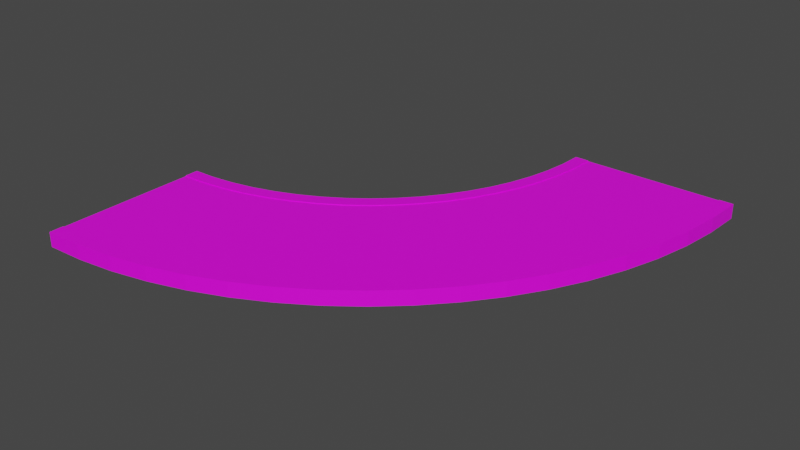 # Source: wide_90.blend  (saved by Blender 2.82.7; exported with 4.5.12 LTS)
import bpy
from mathutils import Matrix  # noqa: F401  (used for matrix-valued properties, if any)

bpy.ops.wm.read_factory_settings(use_empty=True)
scene = bpy.context.scene
scene.name = 'Scene'

# ---- collections
col_collection = bpy.data.collections.new('Collection'); scene.collection.children.link(col_collection)

# ---- images (referenced by path relative to the original .blend; pixels are not part of the script)
import os
ASSET_DIR = os.environ.get("B2B_ASSET_DIR", "")  # directory of the original .blend (textures are referenced by path, not embedded)
HERE = os.path.dirname(os.path.abspath(__file__))  # packed textures are extracted next to this script under _unpacked/

def load_image(name, relpath, width, height, colorspace="sRGB"):
    """Load a texture the original file referenced (path relative to the .blend, or extracted next to this script)."""
    p = next((c for c in (os.path.join(HERE, relpath), os.path.join(ASSET_DIR, relpath)) if relpath and os.path.exists(c)), "")
    if p:
        img = bpy.data.images.load(p, check_existing=True)
        img.name = name
    else:  # same state as the original file: an image datablock whose file is absent (Cycles renders it pink)
        img = bpy.data.images.new(name, width, height)
        img.source = "FILE"
        img.filepath = "//" + (relpath or name)
    img.colorspace_settings.name = colorspace
    return img
img_wide_90 = load_image('wide_90', 'wide_90.png', 1024, 1024, 'sRGB')

# ---- materials (node trees are filled in below, after node groups)
mat_material_001 = bpy.data.materials.new('Material.001')
mat_material_001.use_transparent_shadow = False

# ---- material node trees
mat_material_001.use_nodes = True; mat_material_001.node_tree.nodes.clear()
_N = mat_material_001.node_tree.nodes; _L = mat_material_001.node_tree.links
n0 = _N.new('ShaderNodeOutputMaterial'); n0.name = 'Material Output'; n0.location = (300, 300)
n1 = _N.new('ShaderNodeBsdfPrincipled'); n1.name = 'Principled BSDF'; n1.location = (10, 300)
n1.distribution = 'GGX'
n1.subsurface_method = 'BURLEY'
n1.inputs[3].default_value = 1.45
n1.inputs[27].default_value = (0.0, 0.0, 0.0, 1.0)
n1.inputs[28].default_value = 1.0
n2 = _N.new('ShaderNodeTexImage'); n2.name = 'Image Texture'; n2.location = (-363, 196)
n2.image = img_wide_90
_L.new(n1.outputs[0], n0.inputs[0])
_L.new(n2.outputs[0], n1.inputs[0])
n0.is_active_output = True

# ---- world
world_world = bpy.data.worlds.new('World'); scene.world = world_world
world_world.use_nodes = True; world_world.node_tree.nodes.clear()
_N = world_world.node_tree.nodes; _L = world_world.node_tree.links
n0 = _N.new('ShaderNodeOutputWorld'); n0.name = 'World Output'; n0.location = (300, 300)
n1 = _N.new('ShaderNodeBackground'); n1.name = 'Background'; n1.location = (10, 300)
n1.inputs[0].default_value = (0.05088, 0.05088, 0.05088, 1.0)
_L.new(n1.outputs[0], n0.inputs[0])
n0.is_active_output = True
world_world.color = (0.05088, 0.05088, 0.05088)
world_world.use_sun_shadow = False
world_world.sun_shadow_jitter_overblur = 0.0

# ---- meshes
me_plane = bpy.data.meshes.new('Plane')
me_plane.from_pydata([(-1.0, -1.0, 0.0), (1.0, -1.0, 0.0), (-1.0, 1.0, 0.0), (1.0, 1.0, 0.0), (-1.0, -1.2, 0.0), (1.0, -1.2, 0.0), (-1.0, -1.0, 0.0), (-1.0, -1.2, 0.0), (-1.1, -1.0, 7.55e-09), (-1.1, -1.2, 7.55e-09), (-1.0, 1.2, 0.0), (1.0, 1.2, 0.0), (-1.1, 1.0, 7.55e-09), (-1.1, 1.2, 7.55e-09), (-1.0, 1.0, 0.0), (-1.0, -1.0, 0.0), (1.0, -1.0, 0.0), (1.0, 1.0, 0.0), (-1.0, -1.2, 0.0), (1.0, -1.2, 0.0), (-1.0, -1.0, 0.0), (-1.0, -1.2, 0.0), (-1.1, -1.0, 7.55e-09), (-1.1, -1.2, 7.55e-09), (1.0, 1.2, 0.0), (-1.0, 1.2, 0.0), (-1.1, 1.2, 7.55e-09), (-1.1, 1.0, 7.55e-09), (-1.0, 1.015, 3.486), (-1.0, -0.9772, 5.229), (1.0, -0.9772, 5.229), (1.0, 1.015, 3.486), (-1.0, -1.176, 5.404), (1.0, -1.176, 5.404), (-1.0, -0.9772, 5.229), (-1.0, -1.176, 5.404), (-1.1, -0.9772, 5.229), (-1.1, -1.176, 5.404), (1.0, 1.214, 3.312), (-1.0, 1.214, 3.312), (-1.1, 1.214, 3.312), (-1.1, 1.015, 3.486), (-1.0, 1.061, 6.946), (-1.0, -0.9088, 10.42), (1.0, -0.9088, 10.42), (1.0, 1.061, 6.946), (-1.0, -1.106, 10.77), (1.0, -1.106, 10.77), (-1.0, -0.9088, 10.42), (-1.0, -1.106, 10.77), (-1.1, -0.9088, 10.42), (-1.1, -1.106, 10.77), (1.0, 1.258, 6.599), (-1.0, 1.258, 6.599), (-1.1, 1.258, 6.599), (-1.1, 1.061, 6.946), (-1.0, 1.136, 10.35), (-1.0, -0.7956, 15.53), (1.0, -0.7956, 15.53), (1.0, 1.136, 10.35), (-1.0, -0.9887, 16.05), (1.0, -0.9887, 16.05), (-1.0, -0.7956, 15.53), (-1.0, -0.9887, 16.05), (-1.1, -0.7956, 15.53), (-1.1, -0.9887, 16.05), (1.0, 1.329, 9.835), (-1.0, 1.329, 9.835), (-1.1, 1.329, 9.835), (-1.1, 1.136, 10.35), (-1.0, 1.241, 13.68), (-1.0, -0.6382, 20.52), (1.0, -0.6382, 20.52), (1.0, 1.241, 13.68), (-1.0, -0.8261, 21.21), (1.0, -0.8261, 21.21), (-1.0, -0.6382, 20.52), (-1.0, -0.8261, 21.21), (-1.1, -0.6382, 20.52), (-1.1, -0.8261, 21.21), (1.0, 1.429, 13.0), (-1.0, 1.429, 13.0), (-1.1, 1.429, 13.0), (-1.1, 1.241, 13.68), (-1.0, 1.375, 16.9), (-1.0, -0.4378, 25.36), (1.0, -0.4378, 25.36), (1.0, 1.375, 16.9), (-1.0, -0.6191, 26.2), (1.0, -0.6191, 26.2), (-1.0, -0.4378, 25.36), (-1.0, -0.6191, 26.2), (-1.1, -0.4378, 25.36), (-1.1, -0.6191, 26.2), (1.0, 1.556, 16.06), (-1.0, 1.556, 16.06), (-1.1, 1.556, 16.06), (-1.1, 1.375, 16.9), (-1.0, 1.536, 20.0), (-1.0, -0.1962, 30.0), (1.0, -0.1962, 30.0), (1.0, 1.536, 20.0), (-1.0, -0.3694, 31.0), (1.0, -0.3694, 31.0), (-1.0, -0.1962, 30.0), (-1.0, -0.3694, 31.0), (-1.1, -0.1962, 30.0), (-1.1, -0.3694, 31.0), (1.0, 1.709, 19.0), (-1.0, 1.709, 19.0), (-1.1, 1.709, 19.0), (-1.1, 1.536, 20.0), (-1.0, 1.723, 22.94), (-1.0, 0.08509, 34.41), (1.0, 0.08509, 34.41), (1.0, 1.723, 22.94), (-1.0, -0.07874, 35.56), (1.0, -0.07874, 35.56), (-1.0, 0.08509, 34.41), (-1.0, -0.07874, 35.56), (-1.1, 0.08509, 34.41), (-1.1, -0.07874, 35.56), (1.0, 1.887, 21.8), (-1.0, 1.887, 21.8), (-1.1, 1.887, 21.8), (-1.1, 1.723, 22.94), (-1.0, 1.936, 25.71), (-1.0, 0.4037, 38.57), (1.0, 0.4037, 38.57), (1.0, 1.936, 25.71), (-1.0, 0.2505, 39.85), (1.0, 0.2505, 39.85), (-1.0, 0.4037, 38.57), (-1.0, 0.2505, 39.85), (-1.1, 0.4037, 38.57), (-1.1, 0.2505, 39.85), (1.0, 2.089, 24.43), (-1.0, 2.089, 24.43), (-1.1, 2.089, 24.43), (-1.1, 1.936, 25.71), (-1.0, 2.172, 28.28), (-1.0, 0.7574, 42.43), (1.0, 0.7574, 42.43), (1.0, 2.172, 28.28), (-1.0, 0.6159, 43.84), (1.0, 0.6159, 43.84), (-1.0, 0.7574, 42.43), (-1.0, 0.6159, 43.84), (-1.1, 0.7574, 42.43), (-1.1, 0.6159, 43.84), (1.0, 2.313, 26.87), (-1.0, 2.313, 26.87), (-1.1, 2.313, 26.87), (-1.1, 2.172, 28.28), (-1.0, 2.429, 30.64), (-1.0, 1.143, 45.96), (1.0, 1.143, 45.96), (1.0, 2.429, 30.64), (-1.0, 1.015, 47.49), (1.0, 1.015, 47.49), (-1.0, 1.143, 45.96), (-1.0, 1.015, 47.49), (-1.1, 1.143, 45.96), (-1.1, 1.015, 47.49), (1.0, 2.557, 29.11), (-1.0, 2.557, 29.11), (-1.1, 2.557, 29.11), (-1.1, 2.429, 30.64), (-1.0, 2.706, 32.77), (-1.0, 1.559, 49.15), (1.0, 1.559, 49.15), (1.0, 2.706, 32.77), (-1.0, 1.444, 50.79), (1.0, 1.444, 50.79), (-1.0, 1.559, 49.15), (-1.0, 1.444, 50.79), (-1.1, 1.559, 49.15), (-1.1, 1.444, 50.79), (1.0, 2.82, 31.13), (-1.0, 2.82, 31.13), (-1.1, 2.82, 31.13), (-1.1, 2.706, 32.77), (-1.0, 3.0, 34.64), (-1.0, 2.0, 51.96), (1.0, 2.0, 51.96), (1.0, 3.0, 34.64), (-1.0, 1.9, 53.69), (1.0, 1.9, 53.69), (-1.0, 2.0, 51.96), (-1.0, 1.9, 53.69), (-1.1, 2.0, 51.96), (-1.1, 1.9, 53.69), (1.0, 3.1, 32.91), (-1.0, 3.1, 32.91), (-1.1, 3.1, 32.91), (-1.1, 3.0, 34.64), (-1.0, 3.31, 36.25), (-1.0, 2.464, 54.38), (1.0, 2.464, 54.38), (1.0, 3.31, 36.25), (-1.0, 2.38, 56.19), (1.0, 2.38, 56.19), (-1.0, 2.464, 54.38), (-1.0, 2.38, 56.19), (-1.1, 2.464, 54.38), (-1.1, 2.38, 56.19), (1.0, 3.394, 34.44), (-1.0, 3.394, 34.44), (-1.1, 3.394, 34.44), (-1.1, 3.31, 36.25), (-1.0, 3.632, 37.59), (-1.0, 2.948, 56.38), (1.0, 2.948, 56.38), (1.0, 3.632, 37.59), (-1.0, 2.879, 58.26), (1.0, 2.879, 58.26), (-1.0, 2.948, 56.38), (-1.0, 2.879, 58.26), (-1.1, 2.948, 56.38), (-1.1, 2.879, 58.26), (1.0, 3.7, 35.71), (-1.0, 3.7, 35.71), (-1.1, 3.7, 35.71), (-1.1, 3.632, 37.59), (-1.0, 3.965, 38.64), (-1.0, 3.447, 57.96), (1.0, 3.447, 57.96), (1.0, 3.965, 38.64), (-1.0, 3.395, 59.89), (1.0, 3.395, 59.89), (-1.0, 3.447, 57.96), (-1.0, 3.395, 59.89), (-1.1, 3.447, 57.96), (-1.1, 3.395, 59.89), (1.0, 4.016, 36.71), (-1.0, 4.016, 36.71), (-1.1, 4.016, 36.71), (-1.1, 3.965, 38.64), (-1.0, 4.305, 39.39), (-1.0, 3.958, 59.09), (1.0, 3.958, 59.09), (1.0, 4.305, 39.39), (-1.0, 3.923, 61.06), (1.0, 3.923, 61.06), (-1.0, 3.958, 59.09), (-1.0, 3.923, 61.06), (-1.1, 3.958, 59.09), (-1.1, 3.923, 61.06), (1.0, 4.34, 37.42), (-1.0, 4.34, 37.42), (-1.1, 4.34, 37.42), (-1.1, 4.305, 39.39), (-1.0, 4.651, 39.85), (-1.0, 4.477, 59.77), (1.0, 4.477, 59.77), (1.0, 4.651, 39.85), (-1.0, 4.46, 61.76), (1.0, 4.46, 61.76), (-1.0, 4.477, 59.77), (-1.0, 4.46, 61.76), (-1.1, 4.477, 59.77), (-1.1, 4.46, 61.76), (1.0, 4.669, 37.86), (-1.0, 4.669, 37.86), (-1.1, 4.669, 37.86), (-1.1, 4.651, 39.85), (-1.0, 5.0, 40.0), (-1.0, 5.0, 60.0), (1.0, 5.0, 60.0), (1.0, 5.0, 40.0), (-1.0, 5.0, 62.0), (1.0, 5.0, 62.0), (-1.0, 5.0, 60.0), (-1.0, 5.0, 62.0), (-1.1, 5.0, 60.0), (-1.1, 5.0, 62.0), (1.0, 5.0, 38.0), (-1.0, 5.0, 38.0), (-1.1, 5.0, 38.0), (-1.1, 5.0, 40.0)], [], [(13, 12, 27, 26), (3, 11, 24, 17), (4, 0, 6, 7), (2, 0, 15, 14), (7, 6, 20, 21), (0, 4, 18, 15), (22, 23, 37, 36), (27, 14, 28, 41), (14, 15, 29, 28), (21, 20, 34, 35), (26, 27, 41, 40), (1, 3, 17, 16), (12, 2, 14, 27), (8, 9, 23, 22), (10, 13, 26, 25), (9, 7, 21, 23), (4, 5, 19, 18), (6, 8, 22, 20), (5, 1, 16, 19), (11, 10, 25, 24), (38, 39, 53, 52), (34, 36, 50, 48), (30, 31, 45, 44), (37, 35, 49, 51), (39, 40, 54, 53), (25, 26, 40, 39), (23, 21, 35, 37), (16, 17, 31, 30), (20, 22, 36, 34), (24, 25, 39, 38), (18, 19, 33, 32), (19, 16, 30, 33), (17, 24, 38, 31), (15, 18, 32, 29), (45, 52, 66, 59), (47, 44, 58, 61), (46, 47, 61, 60), (52, 53, 67, 66), (48, 50, 64, 62), (32, 33, 47, 46), (33, 30, 44, 47), (31, 38, 52, 45), (29, 32, 46, 43), (40, 41, 55, 54), (35, 34, 48, 49), (28, 29, 43, 42), (41, 28, 42, 55), (36, 37, 51, 50), (68, 69, 83, 82), (57, 60, 74, 71), (59, 66, 80, 73), (61, 58, 72, 75), (60, 61, 75, 74), (43, 46, 60, 57), (54, 55, 69, 68), (49, 48, 62, 63), (42, 43, 57, 56), (55, 42, 56, 69), (50, 51, 65, 64), (53, 54, 68, 67), (51, 49, 63, 65), (44, 45, 59, 58), (70, 71, 85, 84), (77, 76, 90, 91), (82, 83, 97, 96), (71, 74, 88, 85), (73, 80, 94, 87), (63, 62, 76, 77), (56, 57, 71, 70), (69, 56, 70, 83), (64, 65, 79, 78), (67, 68, 82, 81), (65, 63, 77, 79), (58, 59, 73, 72), (62, 64, 78, 76), (66, 67, 81, 80), (93, 91, 105, 107), (95, 96, 110, 109), (92, 93, 107, 106), (97, 84, 98, 111), (84, 85, 99, 98), (83, 70, 84, 97), (78, 79, 93, 92), (81, 82, 96, 95), (79, 77, 91, 93), (72, 73, 87, 86), (76, 78, 92, 90), (80, 81, 95, 94), (74, 75, 89, 88), (75, 72, 86, 89), (102, 103, 117, 116), (108, 109, 123, 122), (104, 106, 120, 118), (100, 101, 115, 114), (107, 105, 119, 121), (86, 87, 101, 100), (90, 92, 106, 104), (94, 95, 109, 108), (88, 89, 103, 102), (89, 86, 100, 103), (87, 94, 108, 101), (85, 88, 102, 99), (96, 97, 111, 110), (91, 90, 104, 105), (113, 116, 130, 127), (115, 122, 136, 129), (117, 114, 128, 131), (116, 117, 131, 130), (122, 123, 137, 136), (103, 100, 114, 117), (101, 108, 122, 115), (99, 102, 116, 113), (110, 111, 125, 124), (105, 104, 118, 119), (98, 99, 113, 112), (111, 98, 112, 125), (106, 107, 121, 120), (109, 110, 124, 123), (133, 132, 146, 147), (138, 139, 153, 152), (127, 130, 144, 141), (129, 136, 150, 143), (131, 128, 142, 145), (124, 125, 139, 138), (119, 118, 132, 133), (112, 113, 127, 126), (125, 112, 126, 139), (120, 121, 135, 134), (123, 124, 138, 137), (121, 119, 133, 135), (114, 115, 129, 128), (118, 120, 134, 132), (148, 149, 163, 162), (153, 140, 154, 167), (140, 141, 155, 154), (147, 146, 160, 161), (152, 153, 167, 166), (126, 127, 141, 140), (139, 126, 140, 153), (134, 135, 149, 148), (137, 138, 152, 151), (135, 133, 147, 149), (128, 129, 143, 142), (132, 134, 148, 146), (136, 137, 151, 150), (130, 131, 145, 144), (160, 162, 176, 174), (156, 157, 171, 170), (163, 161, 175, 177), (165, 166, 180, 179), (162, 163, 177, 176), (151, 152, 166, 165), (149, 147, 161, 163), (142, 143, 157, 156), (146, 148, 162, 160), (150, 151, 165, 164), (144, 145, 159, 158), (145, 142, 156, 159), (143, 150, 164, 157), (141, 144, 158, 155), (173, 170, 184, 187), (172, 173, 187, 186), (178, 179, 193, 192), (174, 176, 190, 188), (170, 171, 185, 184), (164, 165, 179, 178), (158, 159, 173, 172), (159, 156, 170, 173), (157, 164, 178, 171), (155, 158, 172, 169), (166, 167, 181, 180), (161, 160, 174, 175), (154, 155, 169, 168), (167, 154, 168, 181), (183, 186, 200, 197), (185, 192, 206, 199), (187, 184, 198, 201), (186, 187, 201, 200), (192, 193, 207, 206), (171, 178, 192, 185), (169, 172, 186, 183), (180, 181, 195, 194), (175, 174, 188, 189), (168, 169, 183, 182), (181, 168, 182, 195), (176, 177, 191, 190), (179, 180, 194, 193), (177, 175, 189, 191), (196, 197, 211, 210), (203, 202, 216, 217), (208, 209, 223, 222), (197, 200, 214, 211), (199, 206, 220, 213), (194, 195, 209, 208), (189, 188, 202, 203), (182, 183, 197, 196), (195, 182, 196, 209), (190, 191, 205, 204), (193, 194, 208, 207), (191, 189, 203, 205), (184, 185, 199, 198), (188, 190, 204, 202), (221, 222, 236, 235), (218, 219, 233, 232), (223, 210, 224, 237), (210, 211, 225, 224), (217, 216, 230, 231), (209, 196, 210, 223), (204, 205, 219, 218), (207, 208, 222, 221), (205, 203, 217, 219), (198, 199, 213, 212), (202, 204, 218, 216), (206, 207, 221, 220), (200, 201, 215, 214), (201, 198, 212, 215), (234, 235, 249, 248), (230, 232, 246, 244), (226, 227, 241, 240), (233, 231, 245, 247), (235, 236, 250, 249), (219, 217, 231, 233), (212, 213, 227, 226), (216, 218, 232, 230), (220, 221, 235, 234), (214, 215, 229, 228), (215, 212, 226, 229), (213, 220, 234, 227), (211, 214, 228, 225), (222, 223, 237, 236), (241, 248, 262, 255), (243, 240, 254, 257), (242, 243, 257, 256), (248, 249, 263, 262), (244, 246, 260, 258), (228, 229, 243, 242), (229, 226, 240, 243), (227, 234, 248, 241), (225, 228, 242, 239), (236, 237, 251, 250), (231, 230, 244, 245), (224, 225, 239, 238), (237, 224, 238, 251), (232, 233, 247, 246), (259, 258, 272, 273), (264, 265, 279, 278), (253, 256, 270, 267), (255, 262, 276, 269), (257, 254, 268, 271), (239, 242, 256, 253), (250, 251, 265, 264), (245, 244, 258, 259), (238, 239, 253, 252), (251, 238, 252, 265), (246, 247, 261, 260), (249, 250, 264, 263), (247, 245, 259, 261), (240, 241, 255, 254), (267, 268, 269, 266), (268, 267, 270, 271), (273, 272, 274, 275), (266, 269, 276, 277), (266, 277, 278, 279), (252, 253, 267, 266), (265, 252, 266, 279), (260, 261, 275, 274), (263, 264, 278, 277), (261, 259, 273, 275), (254, 255, 269, 268), (258, 260, 274, 272), (262, 263, 277, 276), (256, 257, 271, 270)])
_uv = me_plane.uv_layers.new(name='UVMap')
_uv.uv.foreach_set('vector', [0.0, 0.0, 0.0, 0.0, 0.0, 0.0, 0.0, 0.0, 0.0, 0.0, 0.0, 0.0, 0.0, 0.0, 0.0, 0.0, 0.0, 0.0, 0.0, 0.0, 0.0, 0.0, 0.0, 0.0, 0.0, 0.0, 0.0, 0.0, 0.0, 0.0, 0.0, 0.0, 0.0, 0.0, 0.0, 0.0, 0.0, 0.0, 0.0, 0.0, 0.0, 0.0, 0.0, 0.0, 0.0, 0.0, 0.0, 0.0, 0.7005, 0.9461, 0.6921, 0.9464, 0.6706, 0.8693, 0.6796, 0.8715, 0.9997, 0.6098, 0.9956, 0.6098, 0.9956, 0.5604, 0.9997, 0.5604, 0.2542, 0.05645, 0.3375, 0.05383, 0.3565, 0.1285, 0.2669, 0.1062, 0.5631, 0.05357, 0.5714, 0.05386, 0.5506, 0.1285, 0.5416, 0.1307, 0.9813, 0.6103, 0.973, 0.6106, 0.9591, 0.5609, 0.9681, 0.5631, 0.0, 0.0, 0.0, 0.0, 0.0, 0.0, 0.0, 0.0, 0.0, 0.0, 0.0, 0.0, 0.0, 0.0, 0.0, 0.0, 0.0, 0.0, 0.0, 0.0, 0.0, 0.0, 0.0, 0.0, 0.0, 0.0, 0.0, 0.0, 0.0, 0.0, 0.0, 0.0, 0.0, 0.0, 0.0, 0.0, 0.0, 0.0, 0.0, 0.0, 0.0, 0.0, 0.0, 0.0, 0.0, 0.0, 0.0, 0.0, 0.0, 0.0, 0.0, 0.0, 0.0, 0.0, 0.0, 0.0, 0.0, 0.0, 0.0, 0.0, 0.0, 0.0, 0.0, 0.0, 0.0, 0.0, 0.0, 0.0, 0.0, 0.0, 0.0, 0.0, 0.8005, 0.8952, 0.7168, 0.8952, 0.7168, 0.8483, 0.8005, 0.8483, 0.9862, 0.1281, 0.9904, 0.1281, 0.9904, 0.2021, 0.9862, 0.2021, 0.1566, 0.8712, 0.06796, 0.8939, 0.07713, 0.8445, 0.1704, 0.797, 0.9951, 0.8686, 0.9909, 0.8686, 0.9909, 0.7924, 0.9951, 0.7924, 0.7168, 0.8952, 0.7126, 0.8952, 0.7126, 0.8483, 0.7168, 0.8483, 0.7168, 0.9424, 0.7126, 0.9424, 0.7126, 0.8952, 0.7168, 0.8952, 0.9951, 0.9452, 0.9909, 0.9452, 0.9909, 0.8686, 0.9951, 0.8686, 0.1408, 0.946, 0.05744, 0.9438, 0.06796, 0.8939, 0.1566, 0.8712, 0.9862, 0.05355, 0.9904, 0.05355, 0.9904, 0.1281, 0.9862, 0.1281, 0.8005, 0.9424, 0.7168, 0.9424, 0.7168, 0.8952, 0.8005, 0.8952, 0.8107, 0.0535, 0.8944, 0.0535, 0.8944, 0.1301, 0.8107, 0.1301, 0.1492, 0.9462, 0.1408, 0.946, 0.1566, 0.8712, 0.1655, 0.8689, 0.05744, 0.9438, 0.04911, 0.9435, 0.0591, 0.8962, 0.06796, 0.8939, 0.3375, 0.05383, 0.3458, 0.05357, 0.3655, 0.1307, 0.3565, 0.1285, 0.07713, 0.8445, 0.06781, 0.8492, 0.07517, 0.8029, 0.08489, 0.7957, 0.1797, 0.7923, 0.1704, 0.797, 0.182, 0.7239, 0.1917, 0.7167, 0.8107, 0.2062, 0.8944, 0.2062, 0.8944, 0.2813, 0.8107, 0.2813, 0.8005, 0.8483, 0.7168, 0.8483, 0.7168, 0.8021, 0.8005, 0.8021, 0.9862, 0.2021, 0.9904, 0.2021, 0.9904, 0.2751, 0.9862, 0.2751, 0.8107, 0.1301, 0.8944, 0.1301, 0.8944, 0.2062, 0.8107, 0.2062, 0.1655, 0.8689, 0.1566, 0.8712, 0.1704, 0.797, 0.1797, 0.7923, 0.06796, 0.8939, 0.0591, 0.8962, 0.06781, 0.8492, 0.07713, 0.8445, 0.3565, 0.1285, 0.3655, 0.1307, 0.383, 0.2073, 0.3735, 0.2026, 0.9681, 0.5631, 0.9591, 0.5609, 0.9466, 0.5115, 0.9563, 0.5161, 0.5416, 0.1307, 0.5506, 0.1285, 0.5319, 0.2025, 0.5222, 0.2072, 0.2669, 0.1062, 0.3565, 0.1285, 0.3735, 0.2026, 0.2782, 0.1556, 0.9997, 0.5604, 0.9956, 0.5604, 0.9956, 0.5113, 0.9997, 0.5113, 0.6796, 0.8715, 0.6706, 0.8693, 0.6513, 0.7928, 0.6609, 0.7975, 0.9458, 0.4699, 0.9356, 0.4628, 0.9261, 0.4152, 0.9368, 0.4247, 0.3883, 0.2757, 0.3983, 0.2828, 0.4112, 0.3567, 0.4008, 0.3471, 0.08489, 0.7957, 0.07517, 0.8029, 0.08113, 0.7576, 0.09116, 0.748, 0.1917, 0.7167, 0.182, 0.7239, 0.1914, 0.6524, 0.2014, 0.6428, 0.8107, 0.2813, 0.8944, 0.2813, 0.8944, 0.3547, 0.8107, 0.3547, 0.3735, 0.2026, 0.383, 0.2073, 0.3983, 0.2828, 0.3883, 0.2757, 0.9563, 0.5161, 0.9466, 0.5115, 0.9356, 0.4628, 0.9458, 0.4699, 0.5222, 0.2072, 0.5319, 0.2025, 0.5153, 0.2756, 0.5051, 0.2827, 0.2782, 0.1556, 0.3735, 0.2026, 0.3883, 0.2757, 0.288, 0.2044, 0.9997, 0.5113, 0.9956, 0.5113, 0.9956, 0.4628, 0.9997, 0.4628, 0.6609, 0.7975, 0.6513, 0.7928, 0.6342, 0.7173, 0.6443, 0.7244, 0.7168, 0.8483, 0.7126, 0.8483, 0.7126, 0.8021, 0.7168, 0.8021, 0.9951, 0.7924, 0.9909, 0.7924, 0.9909, 0.7174, 0.9951, 0.7174, 0.1704, 0.797, 0.07713, 0.8445, 0.08489, 0.7957, 0.182, 0.7239, 0.2964, 0.252, 0.4008, 0.3471, 0.4109, 0.4164, 0.3031, 0.2982, 0.4904, 0.3565, 0.5011, 0.347, 0.4893, 0.4162, 0.4783, 0.428, 0.9368, 0.4247, 0.9261, 0.4152, 0.9182, 0.369, 0.9293, 0.3808, 0.4008, 0.3471, 0.4112, 0.3567, 0.4216, 0.4282, 0.4109, 0.4164, 0.09116, 0.748, 0.08113, 0.7576, 0.08564, 0.7137, 0.09591, 0.7018, 0.5051, 0.2827, 0.5153, 0.2756, 0.5011, 0.347, 0.4904, 0.3565, 0.288, 0.2044, 0.3883, 0.2757, 0.4008, 0.3471, 0.2964, 0.252, 0.9997, 0.4628, 0.9956, 0.4628, 0.9956, 0.4155, 0.9997, 0.4155, 0.6443, 0.7244, 0.6342, 0.7173, 0.6195, 0.6435, 0.6301, 0.653, 0.7168, 0.8021, 0.7126, 0.8021, 0.7126, 0.7569, 0.7168, 0.7569, 0.9951, 0.7174, 0.9909, 0.7174, 0.9909, 0.644, 0.9951, 0.644, 0.182, 0.7239, 0.08489, 0.7957, 0.09116, 0.748, 0.1914, 0.6524, 0.9862, 0.2751, 0.9904, 0.2751, 0.9904, 0.3464, 0.9862, 0.3464, 0.8005, 0.8021, 0.7168, 0.8021, 0.7168, 0.7569, 0.8005, 0.7569, 0.9951, 0.5727, 0.9909, 0.5727, 0.9909, 0.5042, 0.9951, 0.5042, 0.7168, 0.7131, 0.7126, 0.7131, 0.7126, 0.671, 0.7168, 0.671, 0.6183, 0.5838, 0.6073, 0.572, 0.5977, 0.5032, 0.6091, 0.5172, 0.9997, 0.3695, 0.9956, 0.3695, 0.9956, 0.3253, 0.9997, 0.3253, 0.3031, 0.2982, 0.4109, 0.4164, 0.4185, 0.483, 0.3082, 0.3425, 0.9997, 0.4155, 0.9956, 0.4155, 0.9956, 0.3695, 0.9997, 0.3695, 0.6301, 0.653, 0.6195, 0.6435, 0.6073, 0.572, 0.6183, 0.5838, 0.7168, 0.7569, 0.7126, 0.7569, 0.7126, 0.7131, 0.7168, 0.7131, 0.9951, 0.644, 0.9909, 0.644, 0.9909, 0.5727, 0.9951, 0.5727, 0.1914, 0.6524, 0.09116, 0.748, 0.09591, 0.7018, 0.1985, 0.5831, 0.9862, 0.3464, 0.9904, 0.3464, 0.9904, 0.4156, 0.9862, 0.4156, 0.8005, 0.7569, 0.7168, 0.7569, 0.7168, 0.7131, 0.8005, 0.7131, 0.8107, 0.3547, 0.8944, 0.3547, 0.8944, 0.4259, 0.8107, 0.4259, 0.2014, 0.6428, 0.1914, 0.6524, 0.1985, 0.5831, 0.2088, 0.5712, 0.8107, 0.4944, 0.8944, 0.4944, 0.8944, 0.5597, 0.8107, 0.5597, 0.8005, 0.671, 0.7168, 0.671, 0.7168, 0.6309, 0.8005, 0.6309, 0.9862, 0.4821, 0.9904, 0.4821, 0.9904, 0.5454, 0.9862, 0.5454, 0.2033, 0.5165, 0.09909, 0.6574, 0.1007, 0.6152, 0.2057, 0.4531, 0.9951, 0.5042, 0.9909, 0.5042, 0.9909, 0.439, 0.9951, 0.439, 0.1985, 0.5831, 0.09591, 0.7018, 0.09909, 0.6574, 0.2033, 0.5165, 0.9862, 0.4156, 0.9904, 0.4156, 0.9904, 0.4821, 0.9862, 0.4821, 0.8005, 0.7131, 0.7168, 0.7131, 0.7168, 0.671, 0.8005, 0.671, 0.8107, 0.4259, 0.8944, 0.4259, 0.8944, 0.4944, 0.8107, 0.4944, 0.2088, 0.5712, 0.1985, 0.5831, 0.2033, 0.5165, 0.2137, 0.5024, 0.09591, 0.7018, 0.08564, 0.7137, 0.08867, 0.6715, 0.09909, 0.6574, 0.4109, 0.4164, 0.4216, 0.4282, 0.4295, 0.497, 0.4185, 0.483, 0.9293, 0.3808, 0.9182, 0.369, 0.9121, 0.3247, 0.9234, 0.3387, 0.4783, 0.428, 0.4893, 0.4162, 0.4801, 0.4828, 0.4687, 0.4968, 0.4236, 0.5463, 0.4349, 0.5625, 0.4375, 0.6242, 0.4262, 0.606, 0.1007, 0.6152, 0.09019, 0.6314, 0.09019, 0.5936, 0.1007, 0.5754, 0.2162, 0.4369, 0.2057, 0.4531, 0.2057, 0.3934, 0.2162, 0.3752, 0.8107, 0.5597, 0.8944, 0.5597, 0.8944, 0.6212, 0.8107, 0.6212, 0.8005, 0.6309, 0.7168, 0.6309, 0.7168, 0.5931, 0.8005, 0.5931, 0.2137, 0.5024, 0.2033, 0.5165, 0.2057, 0.4531, 0.2162, 0.4369, 0.09909, 0.6574, 0.08867, 0.6715, 0.09019, 0.6314, 0.1007, 0.6152, 0.4185, 0.483, 0.4295, 0.497, 0.4349, 0.5625, 0.4236, 0.5463, 0.9234, 0.3387, 0.9121, 0.3247, 0.9076, 0.2824, 0.9192, 0.2986, 0.4687, 0.4968, 0.4801, 0.4828, 0.4734, 0.5461, 0.4618, 0.5622, 0.3082, 0.3425, 0.4185, 0.483, 0.4236, 0.5463, 0.3116, 0.3848, 0.9997, 0.3253, 0.9956, 0.3253, 0.9956, 0.2832, 0.9997, 0.2832, 0.6091, 0.5172, 0.5977, 0.5032, 0.5908, 0.4378, 0.6024, 0.4539, 0.7168, 0.671, 0.7126, 0.671, 0.7126, 0.6309, 0.7168, 0.6309, 0.4576, 0.6239, 0.4694, 0.6058, 0.468, 0.6613, 0.4563, 0.6813, 0.9167, 0.2608, 0.9049, 0.2427, 0.904, 0.2056, 0.9158, 0.2256, 0.4262, 0.606, 0.4375, 0.6242, 0.4375, 0.6815, 0.4262, 0.6615, 0.1007, 0.5754, 0.09019, 0.5936, 0.08867, 0.5584, 0.09909, 0.5384, 0.2162, 0.3752, 0.2057, 0.3934, 0.2033, 0.3379, 0.2137, 0.3178, 0.9192, 0.2986, 0.9076, 0.2824, 0.9049, 0.2427, 0.9167, 0.2608, 0.4618, 0.5622, 0.4734, 0.5461, 0.4694, 0.6058, 0.4576, 0.6239, 0.3116, 0.3848, 0.4236, 0.5463, 0.4262, 0.606, 0.3134, 0.4246, 0.9997, 0.2832, 0.9956, 0.2832, 0.9956, 0.2435, 0.9997, 0.2435, 0.6024, 0.4539, 0.5908, 0.4378, 0.5867, 0.3761, 0.5984, 0.3942, 0.7168, 0.6309, 0.7126, 0.6309, 0.7126, 0.5931, 0.7168, 0.5931, 0.9951, 0.439, 0.9909, 0.439, 0.9909, 0.3775, 0.9951, 0.3775, 0.2057, 0.4531, 0.1007, 0.6152, 0.1007, 0.5754, 0.2057, 0.3934, 0.9862, 0.5454, 0.9904, 0.5454, 0.9904, 0.6051, 0.9862, 0.6051, 0.597, 0.3387, 0.5853, 0.3187, 0.5867, 0.2661, 0.5984, 0.2877, 0.9997, 0.2066, 0.9956, 0.2066, 0.9956, 0.1726, 0.9997, 0.1726, 0.3134, 0.4616, 0.4262, 0.6615, 0.4236, 0.7125, 0.3116, 0.4956, 0.4563, 0.6813, 0.468, 0.6613, 0.4694, 0.7123, 0.4576, 0.7339, 0.9158, 0.2256, 0.904, 0.2056, 0.9049, 0.1717, 0.9167, 0.1933, 0.3134, 0.4246, 0.4262, 0.606, 0.4262, 0.6615, 0.3134, 0.4616, 0.9997, 0.2435, 0.9956, 0.2435, 0.9956, 0.2066, 0.9997, 0.2066, 0.5984, 0.3942, 0.5867, 0.3761, 0.5853, 0.3187, 0.597, 0.3387, 0.7168, 0.5931, 0.7126, 0.5931, 0.7126, 0.5579, 0.7168, 0.5579, 0.9951, 0.3775, 0.9909, 0.3775, 0.9909, 0.3202, 0.9951, 0.3202, 0.2057, 0.3934, 0.1007, 0.5754, 0.09909, 0.5384, 0.2033, 0.3379, 0.9862, 0.6051, 0.9904, 0.6051, 0.9904, 0.6606, 0.9862, 0.6606, 0.8005, 0.5931, 0.7168, 0.5931, 0.7168, 0.5579, 0.8005, 0.5579, 0.8107, 0.6212, 0.8944, 0.6212, 0.8944, 0.6784, 0.8107, 0.6784, 0.9862, 0.7116, 0.9904, 0.7116, 0.9904, 0.7576, 0.9862, 0.7576, 0.1985, 0.2869, 0.09591, 0.5044, 0.09116, 0.4738, 0.1914, 0.2409, 0.9951, 0.2676, 0.9909, 0.2676, 0.9909, 0.22, 0.9951, 0.22, 0.7168, 0.5256, 0.7126, 0.5256, 0.7126, 0.4965, 0.7168, 0.4965, 0.5984, 0.2877, 0.5867, 0.2661, 0.5908, 0.2185, 0.6024, 0.2417, 0.7168, 0.5579, 0.7126, 0.5579, 0.7126, 0.5256, 0.7168, 0.5256, 0.9951, 0.3202, 0.9909, 0.3202, 0.9909, 0.2676, 0.9951, 0.2676, 0.2033, 0.3379, 0.09909, 0.5384, 0.09591, 0.5044, 0.1985, 0.2869, 0.9862, 0.6606, 0.9904, 0.6606, 0.9904, 0.7116, 0.9862, 0.7116, 0.8005, 0.5579, 0.7168, 0.5579, 0.7168, 0.5256, 0.8005, 0.5256, 0.8107, 0.6784, 0.8944, 0.6784, 0.8944, 0.7311, 0.8107, 0.7311, 0.2137, 0.3178, 0.2033, 0.3379, 0.1985, 0.2869, 0.2088, 0.2652, 0.09909, 0.5384, 0.08867, 0.5584, 0.08564, 0.5262, 0.09591, 0.5044, 0.4262, 0.6615, 0.4375, 0.6815, 0.4349, 0.7342, 0.4236, 0.7125, 0.2014, 0.2177, 0.1914, 0.2409, 0.182, 0.2003, 0.1917, 0.1756, 0.8107, 0.7786, 0.8944, 0.7786, 0.8944, 0.8208, 0.8107, 0.8208, 0.8005, 0.4965, 0.7168, 0.4965, 0.7168, 0.4707, 0.8005, 0.4707, 0.9862, 0.7576, 0.9904, 0.7576, 0.9904, 0.7984, 0.9862, 0.7984, 0.1914, 0.2409, 0.09116, 0.4738, 0.08489, 0.4466, 0.182, 0.2003, 0.8005, 0.5256, 0.7168, 0.5256, 0.7168, 0.4965, 0.8005, 0.4965, 0.8107, 0.7311, 0.8944, 0.7311, 0.8944, 0.7786, 0.8107, 0.7786, 0.2088, 0.2652, 0.1985, 0.2869, 0.1914, 0.2409, 0.2014, 0.2177, 0.09591, 0.5044, 0.08564, 0.5262, 0.08113, 0.497, 0.09116, 0.4738, 0.4236, 0.7125, 0.4349, 0.7342, 0.4295, 0.7817, 0.4185, 0.7585, 0.9167, 0.1933, 0.9049, 0.1717, 0.9076, 0.141, 0.9192, 0.1642, 0.4576, 0.7339, 0.4694, 0.7123, 0.4734, 0.7583, 0.4618, 0.7815, 0.3116, 0.4956, 0.4236, 0.7125, 0.4185, 0.7585, 0.3082, 0.5262, 0.9997, 0.1726, 0.9956, 0.1726, 0.9956, 0.1419, 0.9997, 0.1419, 0.4109, 0.7992, 0.4216, 0.8238, 0.4112, 0.8601, 0.4008, 0.8343, 0.08489, 0.4466, 0.07517, 0.4713, 0.06781, 0.4491, 0.07713, 0.4233, 0.1917, 0.1756, 0.182, 0.2003, 0.1704, 0.1652, 0.1797, 0.1394, 0.8107, 0.8208, 0.8944, 0.8208, 0.8944, 0.8572, 0.8107, 0.8572, 0.8005, 0.4707, 0.7168, 0.4707, 0.7168, 0.4484, 0.8005, 0.4484, 0.09116, 0.4738, 0.08113, 0.497, 0.07517, 0.4713, 0.08489, 0.4466, 0.4185, 0.7585, 0.4295, 0.7817, 0.4216, 0.8238, 0.4109, 0.7992, 0.9192, 0.1642, 0.9076, 0.141, 0.9121, 0.1138, 0.9234, 0.1384, 0.4618, 0.7815, 0.4734, 0.7583, 0.4801, 0.799, 0.4687, 0.8236, 0.3082, 0.5262, 0.4185, 0.7585, 0.4109, 0.7992, 0.3031, 0.5534, 0.9997, 0.1419, 0.9956, 0.1419, 0.9956, 0.1148, 0.9997, 0.1148, 0.6024, 0.2417, 0.5908, 0.2185, 0.5977, 0.1764, 0.6091, 0.201, 0.7168, 0.4965, 0.7126, 0.4965, 0.7126, 0.4707, 0.7168, 0.4707, 0.9951, 0.22, 0.9909, 0.22, 0.9909, 0.1779, 0.9951, 0.1779, 0.2964, 0.5768, 0.4008, 0.8343, 0.3883, 0.8635, 0.288, 0.5963, 0.4783, 0.8599, 0.4893, 0.8341, 0.5011, 0.8634, 0.4904, 0.8901, 0.9293, 0.1161, 0.9182, 0.09041, 0.9261, 0.07091, 0.9368, 0.09761, 0.4008, 0.8343, 0.4112, 0.8601, 0.3983, 0.8903, 0.3883, 0.8635, 0.07713, 0.4233, 0.06781, 0.4491, 0.0591, 0.4306, 0.06796, 0.4038, 0.9234, 0.1384, 0.9121, 0.1138, 0.9182, 0.09041, 0.9293, 0.1161, 0.4687, 0.8236, 0.4801, 0.799, 0.4893, 0.8341, 0.4783, 0.8599, 0.3031, 0.5534, 0.4109, 0.7992, 0.4008, 0.8343, 0.2964, 0.5768, 0.9997, 0.1148, 0.9956, 0.1148, 0.9956, 0.09126, 0.9997, 0.09126, 0.6091, 0.201, 0.5977, 0.1764, 0.6073, 0.1401, 0.6183, 0.1659, 0.7168, 0.4707, 0.7126, 0.4707, 0.7126, 0.4484, 0.7168, 0.4484, 0.9951, 0.1779, 0.9909, 0.1779, 0.9909, 0.1415, 0.9951, 0.1415, 0.182, 0.2003, 0.08489, 0.4466, 0.07713, 0.4233, 0.1704, 0.1652, 0.9862, 0.7984, 0.9904, 0.7984, 0.9904, 0.8335, 0.9862, 0.8335, 0.7168, 0.4299, 0.7126, 0.4299, 0.7126, 0.4152, 0.7168, 0.4152, 0.6301, 0.1366, 0.6195, 0.1099, 0.6342, 0.08598, 0.6443, 0.1135, 0.9997, 0.07165, 0.9956, 0.07165, 0.9956, 0.05606, 0.9997, 0.05606, 0.288, 0.5963, 0.3883, 0.8635, 0.3735, 0.8867, 0.2782, 0.6117, 0.4904, 0.8901, 0.5011, 0.8634, 0.5153, 0.8865, 0.5051, 0.914, 0.9997, 0.09126, 0.9956, 0.09126, 0.9956, 0.07165, 0.9997, 0.07165, 0.6183, 0.1659, 0.6073, 0.1401, 0.6195, 0.1099, 0.6301, 0.1366, 0.7168, 0.4484, 0.7126, 0.4484, 0.7126, 0.4299, 0.7168, 0.4299, 0.9951, 0.1415, 0.9909, 0.1415, 0.9909, 0.111, 0.9951, 0.111, 0.1704, 0.1652, 0.07713, 0.4233, 0.06796, 0.4038, 0.1566, 0.1361, 0.9862, 0.8335, 0.9904, 0.8335, 0.9904, 0.8628, 0.9862, 0.8628, 0.8005, 0.4484, 0.7168, 0.4484, 0.7168, 0.4299, 0.8005, 0.4299, 0.8107, 0.8572, 0.8944, 0.8572, 0.8944, 0.8876, 0.8107, 0.8876, 0.1797, 0.1394, 0.1704, 0.1652, 0.1566, 0.1361, 0.1655, 0.1093, 0.8005, 0.4152, 0.7168, 0.4152, 0.7168, 0.4044, 0.8005, 0.4044, 0.9862, 0.886, 0.9904, 0.886, 0.9904, 0.9029, 0.9862, 0.9029, 0.1408, 0.113, 0.05744, 0.3885, 0.04566, 0.3773, 0.1232, 0.0963, 0.9951, 0.0869, 0.9909, 0.0869, 0.9909, 0.06917, 0.9951, 0.06917, 0.7168, 0.4152, 0.7126, 0.4152, 0.7126, 0.4044, 0.7168, 0.4044, 0.9951, 0.111, 0.9909, 0.111, 0.9909, 0.0869, 0.9951, 0.0869, 0.1566, 0.1361, 0.06796, 0.4038, 0.05744, 0.3885, 0.1408, 0.113, 0.9862, 0.8628, 0.9904, 0.8628, 0.9904, 0.886, 0.9862, 0.886, 0.8005, 0.4299, 0.7168, 0.4299, 0.7168, 0.4152, 0.8005, 0.4152, 0.8107, 0.8876, 0.8944, 0.8876, 0.8944, 0.9118, 0.8107, 0.9118, 0.1655, 0.1093, 0.1566, 0.1361, 0.1408, 0.113, 0.1492, 0.0855, 0.06796, 0.4038, 0.0591, 0.4306, 0.04911, 0.416, 0.05744, 0.3885, 0.3883, 0.8635, 0.3983, 0.8903, 0.383, 0.9142, 0.3735, 0.8867, 0.9368, 0.09761, 0.9261, 0.07091, 0.9356, 0.05547, 0.9458, 0.08294, 0.04566, 0.3773, 0.03791, 0.4054, 0.02559, 0.3989, 0.03269, 0.3704, 0.1309, 0.0682, 0.1232, 0.0963, 0.1037, 0.08597, 0.1108, 0.05752, 0.8107, 0.9295, 0.8944, 0.9295, 0.8944, 0.9406, 0.8107, 0.9406, 0.8005, 0.4044, 0.7168, 0.4044, 0.7168, 0.3978, 0.8005, 0.3978, 0.9862, 0.9029, 0.9904, 0.9029, 0.9904, 0.9135, 0.9862, 0.9135, 0.8107, 0.9118, 0.8944, 0.9118, 0.8944, 0.9295, 0.8107, 0.9295, 0.1492, 0.0855, 0.1408, 0.113, 0.1232, 0.0963, 0.1309, 0.0682, 0.05744, 0.3885, 0.04911, 0.416, 0.03791, 0.4054, 0.04566, 0.3773, 0.3735, 0.8867, 0.383, 0.9142, 0.3655, 0.9315, 0.3565, 0.9035, 0.9458, 0.08294, 0.9356, 0.05547, 0.9466, 0.04422, 0.9563, 0.07225, 0.5051, 0.914, 0.5153, 0.8865, 0.5319, 0.9034, 0.5222, 0.9315, 0.2782, 0.6117, 0.3735, 0.8867, 0.3565, 0.9035, 0.2669, 0.6229, 0.9997, 0.05606, 0.9956, 0.05606, 0.9956, 0.04463, 0.9997, 0.04463, 0.6443, 0.1135, 0.6342, 0.08598, 0.6513, 0.06854, 0.6609, 0.09657, 0.5416, 0.9423, 0.5506, 0.9139, 0.5714, 0.9179, 0.5631, 0.9464, 0.9681, 0.06561, 0.9591, 0.03723, 0.973, 0.03456, 0.9813, 0.06308, 0.3375, 0.9139, 0.3458, 0.9423, 0.3242, 0.9464, 0.3166, 0.9179, 0.03269, 0.3704, 0.02559, 0.3989, 0.01224, 0.3965, 0.01864, 0.3679, 0.1108, 0.05752, 0.1037, 0.08597, 0.08263, 0.08213, 0.08903, 0.05356, 0.3565, 0.9035, 0.3655, 0.9315, 0.3458, 0.9423, 0.3375, 0.9139, 0.9563, 0.07225, 0.9466, 0.04422, 0.9591, 0.03723, 0.9681, 0.06561, 0.5222, 0.9315, 0.5319, 0.9034, 0.5506, 0.9139, 0.5416, 0.9423, 0.2669, 0.6229, 0.3565, 0.9035, 0.3375, 0.9139, 0.2542, 0.6298, 0.9997, 0.04463, 0.9956, 0.04463, 0.9956, 0.03743, 0.9997, 0.03743, 0.6609, 0.09657, 0.6513, 0.06854, 0.6706, 0.05771, 0.6796, 0.08609, 0.7168, 0.4044, 0.7126, 0.4044, 0.7126, 0.3978, 0.7168, 0.3978, 0.9951, 0.06917, 0.9909, 0.06917, 0.9909, 0.05801, 0.9951, 0.05801, 0.1232, 0.0963, 0.04566, 0.3773, 0.03269, 0.3704, 0.1037, 0.08597, 0.7168, 0.08183, 0.8005, 0.08183, 0.8005, 0.3667, 0.7168, 0.3667, 0.8005, 0.08183, 0.7168, 0.08183, 0.7168, 0.05334, 0.8005, 0.05334, 0.9862, 0.946, 0.9862, 0.9176, 0.9904, 0.9176, 0.9904, 0.946, 0.7168, 0.3667, 0.8005, 0.3667, 0.8005, 0.3952, 0.7168, 0.3952, 0.7168, 0.3667, 0.7168, 0.3952, 0.7126, 0.3952, 0.7126, 0.3667, 0.2542, 0.6298, 0.3375, 0.9139, 0.3166, 0.9179, 0.2403, 0.6325, 0.9997, 0.03743, 0.9956, 0.03743, 0.9956, 0.03452, 0.9997, 0.03452, 0.6796, 0.08609, 0.6706, 0.05771, 0.6921, 0.05357, 0.7005, 0.08209, 0.7168, 0.3978, 0.7126, 0.3978, 0.7126, 0.3952, 0.7168, 0.3952, 0.9951, 0.05801, 0.9909, 0.05801, 0.9909, 0.0535, 0.9951, 0.0535, 0.1037, 0.08597, 0.03269, 0.3704, 0.01864, 0.3679, 0.08263, 0.08213, 0.9862, 0.9135, 0.9904, 0.9135, 0.9904, 0.9176, 0.9862, 0.9176, 0.8005, 0.3978, 0.7168, 0.3978, 0.7168, 0.3952, 0.8005, 0.3952, 0.8107, 0.9406, 0.8944, 0.9406, 0.8944, 0.9452, 0.8107, 0.9452])
me_plane.materials.append(mat_material_001)
me_plane.use_remesh_fix_poles = True
me_plane.use_remesh_preserve_attributes = False
me_plane.use_mirror_vertex_groups = False
me_plane.use_paint_bone_selection = False
me_plane.use_paint_mask = True
me_plane.update()

# ---- objects
ob_plane = bpy.data.objects.new('Plane', me_plane)

# ---- transforms, parenting, visibility, modifiers, constraints
ob_plane.location = (0.0, 0.0, 0.0)
ob_plane.rotation_euler = (-0.0, 1.571, 0.0)
ob_plane.scale = (1.0, 10.0, 1.0)
ob_plane.lineart.crease_threshold = 0.0

# ---- collection membership
col_collection.objects.link(ob_plane)

# ---- scene / render settings (as saved in the file)
scene.frame_start = 1; scene.frame_end = 250; scene.frame_set(1)
scene.render.engine = 'BLENDER_EEVEE_NEXT'
scene.cycles.use_denoising = False
scene.cycles.samples = 128
scene.cycles.sampling_pattern = 'TABULATED_SOBOL'
scene.cycles.use_adaptive_sampling = False
scene.cycles.use_light_tree = False
scene.view_settings.view_transform = 'Filmic'
bpy.context.view_layer.update()

# ---- added for rendering (the .blend has no active camera and no usable light): camera, sun
cam_auto = bpy.data.cameras.new('AutoCamera')
cam_auto.lens = 50.0
cam_auto.sensor_width = 36.0
cam_auto.clip_end = 1424.14
ob_auto_camera = bpy.data.objects.new('AutoCamera', cam_auto)
scene.collection.objects.link(ob_auto_camera)
ob_auto_camera.location = (112.148, -78.3778, 64.9685)
ob_auto_camera.rotation_euler = (1.09748, -7.21219e-08, 0.694738)
scene.camera = ob_auto_camera
light_auto_sun = bpy.data.lights.new('AutoSun', 'SUN')
light_auto_sun.energy = 3.0
light_auto_sun.angle = 0.0523599
ob_auto_sun = bpy.data.objects.new('AutoSun', light_auto_sun)
scene.collection.objects.link(ob_auto_sun)
ob_auto_sun.rotation_euler = (0.872665, 0.174533, 0.523599)
bpy.context.view_layer.update()

